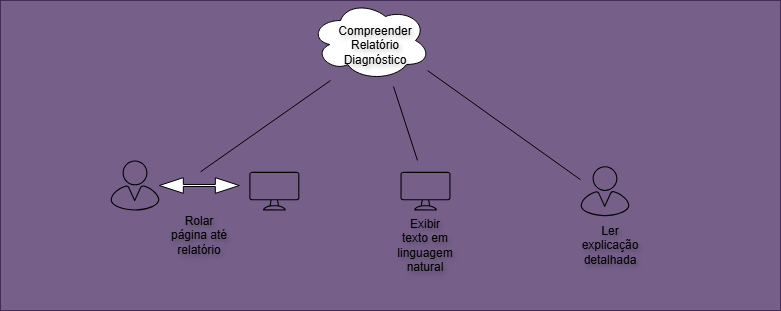

The diagram above was exported from draw.io. Its source (the exported page's mxGraphModel, read from the mxfile embedded in the PNG):
<mxGraphModel dx="1418" dy="814" grid="1" gridSize="10" guides="1" tooltips="1" connect="1" arrows="1" fold="1" page="1" pageScale="1" pageWidth="850" pageHeight="1100" math="0" shadow="0">
  <root>
    <mxCell id="0" />
    <mxCell id="1" parent="0" />
    <mxCell id="b7QtbKBd3OYpHdi9YaTN-1" parent="1" style="rounded=0;whiteSpace=wrap;html=1;fillColor=#76608a;fontColor=#ffffff;strokeColor=#432D57;" value="" vertex="1">
      <mxGeometry height="310" width="780" x="20" y="60" as="geometry" />
    </mxCell>
    <mxCell id="b7QtbKBd3OYpHdi9YaTN-8" edge="1" parent="1" style="rounded=0;orthogonalLoop=1;jettySize=auto;html=1;endArrow=none;endFill=0;">
      <mxGeometry relative="1" as="geometry">
        <mxPoint x="350" y="140" as="sourcePoint" />
        <mxPoint x="220.0045609322698" y="231.3400000000001" as="targetPoint" />
      </mxGeometry>
    </mxCell>
    <mxCell id="b7QtbKBd3OYpHdi9YaTN-2" parent="1" style="ellipse;shape=cloud;whiteSpace=wrap;html=1;strokeColor=default;fillColor=light-dark(#FFFFFF,#FFFFFF);" value="" vertex="1">
      <mxGeometry height="80" width="120" x="330" y="60" as="geometry" />
    </mxCell>
    <mxCell id="b7QtbKBd3OYpHdi9YaTN-5" parent="1" style="sketch=0;verticalLabelPosition=bottom;sketch=0;aspect=fixed;html=1;verticalAlign=top;strokeColor=none;fillColor=#000000;align=center;outlineConnect=0;pointerEvents=1;shape=mxgraph.citrix2.user;" value="" vertex="1">
      <mxGeometry height="50" width="48.84" x="130" y="220" as="geometry" />
    </mxCell>
    <mxCell id="b7QtbKBd3OYpHdi9YaTN-6" parent="1" style="sketch=0;verticalLabelPosition=bottom;sketch=0;aspect=fixed;html=1;verticalAlign=top;strokeColor=none;fillColor=#000000;align=center;outlineConnect=0;pointerEvents=1;shape=mxgraph.citrix2.desktop;" value="" vertex="1">
      <mxGeometry height="38.66" width="50" x="268.84000000000003" y="231.33999999999997" as="geometry" />
    </mxCell>
    <mxCell id="b7QtbKBd3OYpHdi9YaTN-7" parent="1" style="html=1;shadow=0;dashed=0;align=center;verticalAlign=middle;shape=mxgraph.arrows2.twoWayArrow;dy=0.87;dx=24;fillColor=light-dark(#FFFFFF,#FFFFFF);" value="" vertex="1">
      <mxGeometry height="15.67" width="80" x="178.84" y="237.16" as="geometry" />
    </mxCell>
    <mxCell id="b7QtbKBd3OYpHdi9YaTN-10" parent="1" style="sketch=0;verticalLabelPosition=bottom;sketch=0;aspect=fixed;html=1;verticalAlign=top;strokeColor=none;fillColor=#000000;align=center;outlineConnect=0;pointerEvents=1;shape=mxgraph.citrix2.desktop;" value="" vertex="1">
      <mxGeometry height="38.66" width="50" x="420" y="231.34" as="geometry" />
    </mxCell>
    <mxCell id="b7QtbKBd3OYpHdi9YaTN-11" parent="1" style="sketch=0;verticalLabelPosition=bottom;sketch=0;aspect=fixed;html=1;verticalAlign=top;strokeColor=none;fillColor=#000000;align=center;outlineConnect=0;pointerEvents=1;shape=mxgraph.citrix2.user;" value="" vertex="1">
      <mxGeometry height="50" width="48.84" x="600" y="225.67000000000002" as="geometry" />
    </mxCell>
    <mxCell id="b7QtbKBd3OYpHdi9YaTN-12" edge="1" parent="1" style="rounded=0;orthogonalLoop=1;jettySize=auto;html=1;endArrow=none;endFill=0;entryX=0.892;entryY=0.8;entryDx=0;entryDy=0;entryPerimeter=0;">
      <mxGeometry relative="1" as="geometry">
        <mxPoint x="600" y="239.23127297327778" as="sourcePoint" />
        <mxPoint x="447.03999999999996" y="130" as="targetPoint" />
      </mxGeometry>
    </mxCell>
    <mxCell id="b7QtbKBd3OYpHdi9YaTN-13" edge="1" parent="1" style="rounded=0;orthogonalLoop=1;jettySize=auto;html=1;endArrow=none;endFill=0;entryX=0.55;entryY=0.95;entryDx=0;entryDy=0;entryPerimeter=0;">
      <mxGeometry relative="1" as="geometry">
        <mxPoint x="437" y="220" as="sourcePoint" />
        <mxPoint x="413" y="146" as="targetPoint" />
      </mxGeometry>
    </mxCell>
    <mxCell id="b7QtbKBd3OYpHdi9YaTN-15" parent="1" style="text;html=1;whiteSpace=wrap;strokeColor=none;fillColor=none;align=center;verticalAlign=middle;rounded=0;fontColor=light-dark(#000000,#0D0C0C);textShadow=1;" value="Compreender Relatório Diagnóstico" vertex="1">
      <mxGeometry height="30" width="60" x="365" y="90" as="geometry" />
    </mxCell>
    <mxCell id="b7QtbKBd3OYpHdi9YaTN-16" parent="1" style="text;html=1;whiteSpace=wrap;strokeColor=none;fillColor=none;align=center;verticalAlign=middle;rounded=0;fontColor=light-dark(#000000,#0D0C0C);textShadow=1;" value="Rolar página até relatório" vertex="1">
      <mxGeometry height="30" width="60" x="188.83999999999997" y="280" as="geometry" />
    </mxCell>
    <mxCell id="b7QtbKBd3OYpHdi9YaTN-17" parent="1" style="text;html=1;whiteSpace=wrap;strokeColor=none;fillColor=none;align=center;verticalAlign=middle;rounded=0;fontColor=light-dark(#000000,#0D0C0C);textShadow=1;" value="Exibir texto em linguagem natural" vertex="1">
      <mxGeometry height="30" width="60" x="415" y="290" as="geometry" />
    </mxCell>
    <mxCell id="b7QtbKBd3OYpHdi9YaTN-18" parent="1" style="text;html=1;whiteSpace=wrap;strokeColor=none;fillColor=none;align=center;verticalAlign=middle;rounded=0;fontColor=light-dark(#000000,#0D0C0C);textShadow=1;" value="Ler explicação detalhada" vertex="1">
      <mxGeometry height="30" width="60" x="600" y="290" as="geometry" />
    </mxCell>
  </root>
</mxGraphModel>